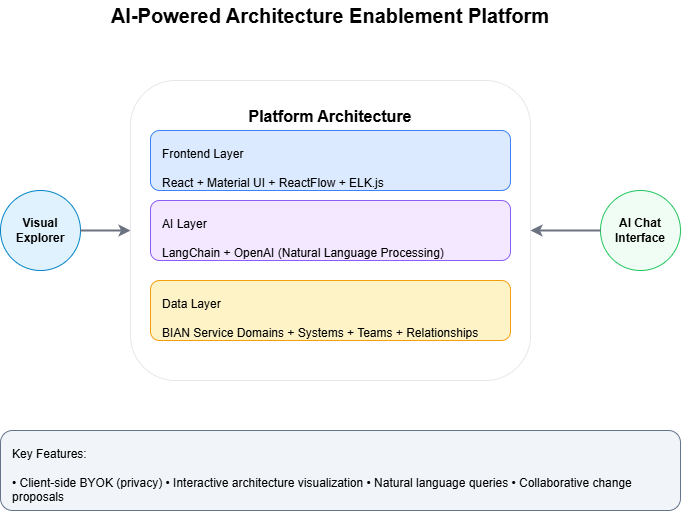

The diagram above was exported from draw.io. Its source (the exported page's mxGraphModel, read from the mxfile embedded in the PNG):
<mxGraphModel dx="1413" dy="837" grid="1" gridSize="10" guides="1" tooltips="1" connect="1" arrows="1" fold="1" page="1" pageScale="1" pageWidth="1169" pageHeight="827" math="0" shadow="0">
  <root>
    <mxCell id="0" />
    <mxCell id="1" parent="0" />
    <mxCell id="title" value="AI-Powered Architecture Enablement Platform" style="text;html=1;strokeColor=none;fillColor=none;align=center;verticalAlign=middle;whiteSpace=wrap;rounded=0;fontSize=20;fontStyle=1;" parent="1" vertex="1">
      <mxGeometry x="210" y="170" width="480" height="30" as="geometry" />
    </mxCell>
    <mxCell id="platform" value="Platform Architecture" style="rounded=1;whiteSpace=wrap;html=1;fillColor=#ffffff;strokeColor=#e5e7eb;align=center;verticalAlign=top;spacingTop=20;fontSize=16;fontStyle=1;" parent="1" vertex="1">
      <mxGeometry x="250" y="250" width="400" height="300" as="geometry" />
    </mxCell>
    <mxCell id="frontend" value="Frontend Layer&lt;br&gt;&lt;br&gt;React + Material UI + ReactFlow + ELK.js" style="rounded=1;whiteSpace=wrap;html=1;fillColor=#dbeafe;strokeColor=#3b82f6;align=left;verticalAlign=top;spacingLeft=10;spacingTop=10;fontSize=12;" parent="1" vertex="1">
      <mxGeometry x="270" y="300" width="360" height="60" as="geometry" />
    </mxCell>
    <mxCell id="ai-layer" value="AI Layer&lt;br&gt;&lt;br&gt;LangChain + OpenAI (Natural Language Processing)" style="rounded=1;whiteSpace=wrap;html=1;fillColor=#f3e8ff;strokeColor=#8b5cf6;align=left;verticalAlign=top;spacingLeft=10;spacingTop=10;fontSize=12;" parent="1" vertex="1">
      <mxGeometry x="270" y="370" width="360" height="60" as="geometry" />
    </mxCell>
    <mxCell id="data-layer" value="Data Layer&lt;br&gt;&lt;br&gt;BIAN Service Domains + Systems + Teams + Relationships" style="rounded=1;whiteSpace=wrap;html=1;fillColor=#fef3c7;strokeColor=#f59e0b;align=left;verticalAlign=top;spacingLeft=10;spacingTop=10;fontSize=12;" parent="1" vertex="1">
      <mxGeometry x="270" y="450" width="360" height="60" as="geometry" />
    </mxCell>
    <mxCell id="visual-explorer" value="Visual&lt;br&gt;Explorer" style="ellipse;whiteSpace=wrap;html=1;fillColor=#e0f2fe;strokeColor=#0284c7;fontSize=12;fontStyle=1;" parent="1" vertex="1">
      <mxGeometry x="120" y="360" width="80" height="80" as="geometry" />
    </mxCell>
    <mxCell id="chat-interface" value="AI Chat&lt;br&gt;Interface" style="ellipse;whiteSpace=wrap;html=1;fillColor=#f0fdf4;strokeColor=#22c55e;fontSize=12;fontStyle=1;" parent="1" vertex="1">
      <mxGeometry x="720" y="360" width="80" height="80" as="geometry" />
    </mxCell>
    <mxCell id="arrow2" value="" style="edgeStyle=orthogonalEdgeStyle;rounded=0;orthogonalLoop=1;jettySize=auto;html=1;strokeWidth=2;strokeColor=#6b7280;" parent="1" source="visual-explorer" target="platform" edge="1">
      <mxGeometry relative="1" as="geometry" />
    </mxCell>
    <mxCell id="arrow3" value="" style="edgeStyle=orthogonalEdgeStyle;rounded=0;orthogonalLoop=1;jettySize=auto;html=1;strokeWidth=2;strokeColor=#6b7280;" parent="1" source="chat-interface" target="platform" edge="1">
      <mxGeometry relative="1" as="geometry" />
    </mxCell>
    <mxCell id="features" value="Key Features:&lt;br&gt;&lt;br&gt;• Client-side BYOK (privacy) • Interactive architecture visualization • Natural language queries • Collaborative change proposals" style="rounded=1;whiteSpace=wrap;html=1;fillColor=#f1f5f9;strokeColor=#64748b;align=left;verticalAlign=top;spacingLeft=10;spacingTop=10;fontSize=12;" parent="1" vertex="1">
      <mxGeometry x="120" y="600" width="680" height="80" as="geometry" />
    </mxCell>
  </root>
</mxGraphModel>